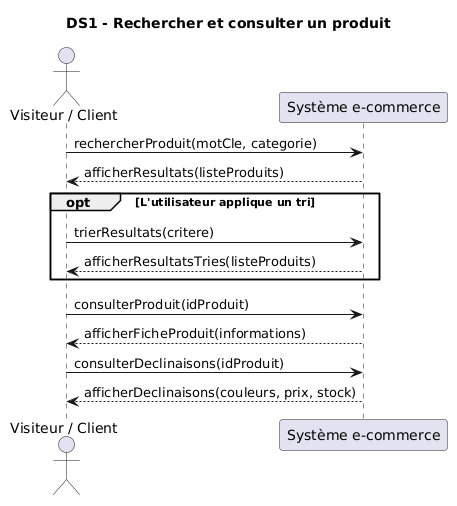

The diagram above was rendered by PlantUML. Its source (embedded in the PNG):
@startuml
title DS1 - Rechercher et consulter un produit

actor "Visiteur / Client" as Utilisateur
participant "Système e-commerce" as Systeme

Utilisateur -> Systeme : rechercherProduit(motCle, categorie)
Systeme --> Utilisateur : afficherResultats(listeProduits)

opt L'utilisateur applique un tri
    Utilisateur -> Systeme : trierResultats(critere)
    Systeme --> Utilisateur : afficherResultatsTries(listeProduits)
end

Utilisateur -> Systeme : consulterProduit(idProduit)
Systeme --> Utilisateur : afficherFicheProduit(informations)

Utilisateur -> Systeme : consulterDeclinaisons(idProduit)
Systeme --> Utilisateur : afficherDeclinaisons(couleurs, prix, stock)
@enduml